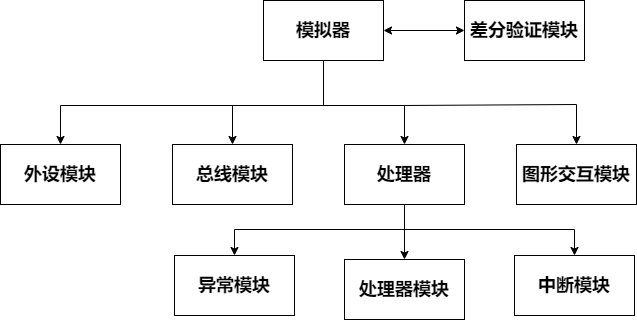

The diagram above was exported from draw.io. Its source (the exported page's mxGraphModel, read from the mxfile embedded in the PNG):
<mxGraphModel dx="1487" dy="574" grid="0" gridSize="10" guides="1" tooltips="1" connect="1" arrows="1" fold="1" page="0" pageScale="1" pageWidth="827" pageHeight="1169" math="0" shadow="0">
  <root>
    <mxCell id="0" />
    <mxCell id="1" parent="0" />
    <mxCell id="I93BIOlDC6KEQSAcMWUn-3" value="" style="edgeStyle=none;html=1;rounded=0;exitX=0.5;exitY=1;exitDx=0;exitDy=0;" edge="1" parent="1" source="I93BIOlDC6KEQSAcMWUn-1" target="I93BIOlDC6KEQSAcMWUn-2">
      <mxGeometry relative="1" as="geometry">
        <Array as="points">
          <mxPoint x="198" y="210" />
          <mxPoint x="279" y="210" />
        </Array>
      </mxGeometry>
    </mxCell>
    <mxCell id="I93BIOlDC6KEQSAcMWUn-30" value="" style="edgeStyle=none;html=1;fontSize=18;startArrow=classic;startFill=1;entryX=0;entryY=0.5;entryDx=0;entryDy=0;" edge="1" parent="1" source="I93BIOlDC6KEQSAcMWUn-1" target="I93BIOlDC6KEQSAcMWUn-26">
      <mxGeometry relative="1" as="geometry">
        <mxPoint x="291" y="135" as="targetPoint" />
      </mxGeometry>
    </mxCell>
    <mxCell id="I93BIOlDC6KEQSAcMWUn-1" value="&lt;h2&gt;模拟器&lt;/h2&gt;" style="whiteSpace=wrap;html=1;rounded=0;" vertex="1" parent="1">
      <mxGeometry x="138" y="105" width="120" height="60" as="geometry" />
    </mxCell>
    <mxCell id="I93BIOlDC6KEQSAcMWUn-17" value="" style="edgeStyle=none;html=1;fontSize=18;startArrow=none;startFill=0;entryX=0.5;entryY=0;entryDx=0;entryDy=0;rounded=0;" edge="1" parent="1" source="I93BIOlDC6KEQSAcMWUn-2" target="I93BIOlDC6KEQSAcMWUn-23">
      <mxGeometry relative="1" as="geometry">
        <mxPoint x="107.33333333333326" y="360" as="targetPoint" />
        <Array as="points">
          <mxPoint x="279" y="333" />
        </Array>
      </mxGeometry>
    </mxCell>
    <mxCell id="I93BIOlDC6KEQSAcMWUn-2" value="&lt;h2&gt;处理器&lt;/h2&gt;" style="whiteSpace=wrap;html=1;rounded=0;" vertex="1" parent="1">
      <mxGeometry x="219" y="249" width="120" height="60" as="geometry" />
    </mxCell>
    <mxCell id="I93BIOlDC6KEQSAcMWUn-6" value="&lt;h2&gt;外设模块&lt;/h2&gt;" style="whiteSpace=wrap;html=1;rounded=0;" vertex="1" parent="1">
      <mxGeometry x="-125" y="249" width="120" height="60" as="geometry" />
    </mxCell>
    <mxCell id="I93BIOlDC6KEQSAcMWUn-7" value="&lt;h2&gt;图形交互模块&lt;/h2&gt;" style="whiteSpace=wrap;html=1;rounded=0;" vertex="1" parent="1">
      <mxGeometry x="391" y="249" width="120" height="60" as="geometry" />
    </mxCell>
    <mxCell id="I93BIOlDC6KEQSAcMWUn-8" value="" style="edgeStyle=none;html=1;entryX=0.5;entryY=0;entryDx=0;entryDy=0;exitX=0.5;exitY=1;exitDx=0;exitDy=0;rounded=0;" edge="1" parent="1" source="I93BIOlDC6KEQSAcMWUn-1" target="I93BIOlDC6KEQSAcMWUn-6">
      <mxGeometry relative="1" as="geometry">
        <mxPoint x="289" y="179" as="sourcePoint" />
        <mxPoint x="289" y="259" as="targetPoint" />
        <Array as="points">
          <mxPoint x="198" y="210" />
          <mxPoint x="-65" y="210" />
        </Array>
      </mxGeometry>
    </mxCell>
    <mxCell id="I93BIOlDC6KEQSAcMWUn-9" value="" style="edgeStyle=none;html=1;entryX=0.5;entryY=0;entryDx=0;entryDy=0;exitX=0.5;exitY=1;exitDx=0;exitDy=0;rounded=0;" edge="1" parent="1" source="I93BIOlDC6KEQSAcMWUn-1" target="I93BIOlDC6KEQSAcMWUn-7">
      <mxGeometry relative="1" as="geometry">
        <mxPoint x="289" y="179" as="sourcePoint" />
        <mxPoint x="145" y="259" as="targetPoint" />
        <Array as="points">
          <mxPoint x="198" y="210" />
          <mxPoint x="279" y="210" />
          <mxPoint x="451" y="209" />
        </Array>
      </mxGeometry>
    </mxCell>
    <mxCell id="I93BIOlDC6KEQSAcMWUn-13" value="&lt;h2&gt;总线模块&lt;/h2&gt;" style="whiteSpace=wrap;html=1;rounded=0;" vertex="1" parent="1">
      <mxGeometry x="47" y="249" width="120" height="60" as="geometry" />
    </mxCell>
    <mxCell id="I93BIOlDC6KEQSAcMWUn-15" value="" style="edgeStyle=none;html=1;exitX=0.5;exitY=1;exitDx=0;exitDy=0;rounded=0;entryX=0.5;entryY=0;entryDx=0;entryDy=0;" edge="1" parent="1" source="I93BIOlDC6KEQSAcMWUn-1" target="I93BIOlDC6KEQSAcMWUn-13">
      <mxGeometry relative="1" as="geometry">
        <mxPoint x="289" y="179" as="sourcePoint" />
        <mxPoint x="-55" y="259" as="targetPoint" />
        <Array as="points">
          <mxPoint x="198" y="210" />
          <mxPoint x="107" y="210" />
        </Array>
      </mxGeometry>
    </mxCell>
    <mxCell id="I93BIOlDC6KEQSAcMWUn-21" value="&lt;h2&gt;中断模块&lt;/h2&gt;" style="whiteSpace=wrap;html=1;rounded=0;" vertex="1" parent="1">
      <mxGeometry x="389" y="360" width="120" height="60" as="geometry" />
    </mxCell>
    <mxCell id="I93BIOlDC6KEQSAcMWUn-22" value="&lt;h2&gt;异常模块&lt;/h2&gt;" style="whiteSpace=wrap;html=1;rounded=0;" vertex="1" parent="1">
      <mxGeometry x="49" y="360" width="120" height="60" as="geometry" />
    </mxCell>
    <mxCell id="I93BIOlDC6KEQSAcMWUn-23" value="&lt;h2&gt;处理器模块&lt;/h2&gt;" style="whiteSpace=wrap;html=1;rounded=0;" vertex="1" parent="1">
      <mxGeometry x="219" y="364" width="120" height="60" as="geometry" />
    </mxCell>
    <mxCell id="I93BIOlDC6KEQSAcMWUn-24" value="" style="edgeStyle=none;html=1;fontSize=18;startArrow=none;startFill=0;entryX=0.5;entryY=0;entryDx=0;entryDy=0;exitX=0.5;exitY=1;exitDx=0;exitDy=0;rounded=0;" edge="1" parent="1" source="I93BIOlDC6KEQSAcMWUn-2" target="I93BIOlDC6KEQSAcMWUn-22">
      <mxGeometry relative="1" as="geometry">
        <mxPoint x="181" y="330" as="sourcePoint" />
        <mxPoint x="181" y="385" as="targetPoint" />
        <Array as="points">
          <mxPoint x="279" y="334" />
          <mxPoint x="109" y="334" />
        </Array>
      </mxGeometry>
    </mxCell>
    <mxCell id="I93BIOlDC6KEQSAcMWUn-25" value="" style="edgeStyle=none;html=1;fontSize=18;startArrow=none;startFill=0;entryX=0.5;entryY=0;entryDx=0;entryDy=0;exitX=0.5;exitY=1;exitDx=0;exitDy=0;rounded=0;" edge="1" parent="1" source="I93BIOlDC6KEQSAcMWUn-2" target="I93BIOlDC6KEQSAcMWUn-21">
      <mxGeometry relative="1" as="geometry">
        <mxPoint x="289" y="313" as="sourcePoint" />
        <mxPoint x="119" y="364" as="targetPoint" />
        <Array as="points">
          <mxPoint x="279" y="334" />
          <mxPoint x="449" y="334" />
        </Array>
      </mxGeometry>
    </mxCell>
    <mxCell id="I93BIOlDC6KEQSAcMWUn-26" value="&lt;h2&gt;差分验证模块&lt;/h2&gt;" style="whiteSpace=wrap;html=1;rounded=0;" vertex="1" parent="1">
      <mxGeometry x="339" y="105" width="120" height="60" as="geometry" />
    </mxCell>
  </root>
</mxGraphModel>